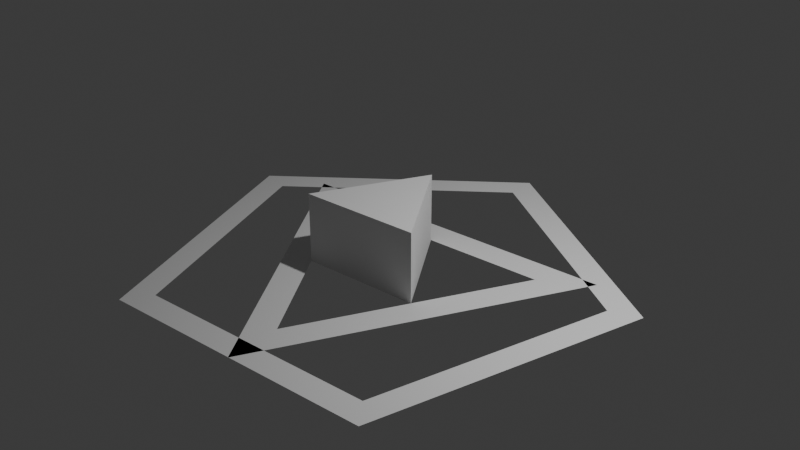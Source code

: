 # Source: Spell.blend  (saved by Blender 4.5.90; exported with 4.5.12 LTS)
import bpy
from mathutils import Matrix  # noqa: F401  (used for matrix-valued properties, if any)

bpy.ops.wm.read_factory_settings(use_empty=True)
scene = bpy.context.scene
scene.name = 'Scene'

# ---- collections
col_collection = bpy.data.collections.new('Collection'); scene.collection.children.link(col_collection)

# ---- world
world_world = bpy.data.worlds.new('World'); scene.world = world_world
world_world.use_nodes = True; world_world.node_tree.nodes.clear()
_N = world_world.node_tree.nodes; _L = world_world.node_tree.links
n0 = _N.new('ShaderNodeOutputWorld'); n0.name = 'World Output'; n0.location = (200, 100)
n1 = _N.new('ShaderNodeBackground'); n1.name = 'Background'; n1.location = (-200, 100)
n1.inputs[0].default_value = (0.05088, 0.05088, 0.05088, 1.0)
_L.new(n1.outputs[0], n0.inputs[0])
n0.is_active_output = True
world_world.color = (0.05088, 0.05088, 0.05088)
world_world.sun_shadow_jitter_overblur = 0.0

# ---- lights
light_light = bpy.data.lights.new('Light', 'POINT')
light_light.energy = 1000.0
light_light.shadow_soft_size = 0.1

# ---- meshes
me_circle = bpy.data.meshes.new('Circle')
me_circle.from_pydata([(0.0, 1.0, 0.0), (-0.866, -0.5, 0.0), (0.866, -0.5, 0.0), (0.0, 1.0, 1.0), (-0.866, -0.5, 1.0), (0.866, -0.5, 1.0), (-1.732, 1.0, 0.0), (1.192e-07, -2.0, 0.0), (1.732, 1.0, 0.0), (-2.425, 1.4, 0.0), (1.669e-07, -2.8, 0.0), (2.425, 1.4, 0.0), (0.0, 3.0, 0.0), (-2.853, 0.9271, 0.0), (-1.763, -2.427, 0.0), (1.763, -2.427, 0.0), (2.853, 0.9271, 0.0), (7.153e-09, 3.45, 0.0), (-3.281, 1.066, 0.0), (-2.028, -2.791, 0.0), (2.028, -2.791, 0.0), (3.281, 1.066, 0.0)], [], [(1, 0, 2), (4, 5, 3), (2, 0, 3, 5), (1, 2, 5, 4), (0, 1, 4, 3), (8, 6, 9, 11), (7, 8, 11, 10), (6, 7, 10, 9), (13, 14, 19, 18), (16, 12, 17, 21), (14, 15, 20, 19), (12, 13, 18, 17), (15, 16, 21, 20)])
_uv = me_circle.uv_layers.new(name='UVMap')
_uv.uv.foreach_set('vector', [0.0, 0.0, 0.0, 0.0, 0.0, 0.0, 0.0, 0.0, 0.0, 0.0, 0.0, 0.0, 0.0, 0.0, 0.0, 0.0, 0.0, 0.0, 0.0, 0.0, 0.0, 0.0, 0.0, 0.0, 0.0, 0.0, 0.0, 0.0, 0.0, 0.0, 0.0, 0.0, 0.0, 0.0, 0.0, 0.0, 0.0, 0.0, 0.0, 0.0, 0.0, 0.0, 0.0, 0.0, 0.0, 0.0, 0.0, 0.0, 0.0, 0.0, 0.0, 0.0, 0.0, 0.0, 0.0, 0.0, 0.0, 0.0, 0.0, 0.0, 0.0, 0.0, 0.0, 0.0, 0.0, 0.0, 0.0, 0.0, 0.0, 0.0, 0.0, 0.0, 0.0, 0.0, 0.0, 0.0, 0.0, 0.0, 0.0, 0.0, 0.0, 0.0, 0.0, 0.0, 0.0, 0.0, 0.0, 0.0, 0.0, 0.0, 0.0, 0.0, 0.0, 0.0, 0.0, 0.0, 0.0, 0.0, 0.0, 0.0])
me_circle.update()

# ---- objects
ob_light = bpy.data.objects.new('Light', light_light)
ob_circle = bpy.data.objects.new('Circle', me_circle)

# ---- transforms, parenting, visibility, modifiers, constraints
ob_light.location = (4.076, 1.005, 5.904)
ob_light.rotation_euler = (0.6503, 0.05522, 1.866)
ob_light.lock_rotations_4d = False
ob_light.empty_display_type = 'ARROWS'
ob_light.color = (0.0, 0.0, 0.0, 0.0)
ob_light.lineart.crease_threshold = 0.0
ob_circle.location = (0.0, 0.0, 0.0)

# ---- collection membership
col_collection.objects.link(ob_light)
col_collection.objects.link(ob_circle)

# ---- scene / render settings (as saved in the file)
scene.frame_start = 1; scene.frame_end = 250; scene.frame_set(1)
scene.render.engine = 'BLENDER_EEVEE_NEXT'
bpy.context.view_layer.update()

# ---- added for rendering (the .blend has no active camera): camera
cam_auto = bpy.data.cameras.new('AutoCamera')
cam_auto.lens = 50.0
cam_auto.sensor_width = 36.0
cam_auto.clip_end = 1000.0
ob_auto_camera = bpy.data.objects.new('AutoCamera', cam_auto)
scene.collection.objects.link(ob_auto_camera)
ob_auto_camera.location = (8.4356, -9.79772, 7.24848)
ob_auto_camera.rotation_euler = (1.09748, -7.21219e-08, 0.694738)
scene.camera = ob_auto_camera
bpy.context.view_layer.update()
